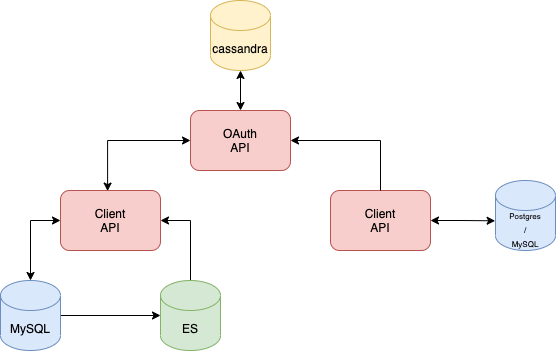

The diagram above was exported from draw.io. Its source (the exported page's mxGraphModel, read from the mxfile embedded in the PNG):
<mxGraphModel dx="788" dy="502" grid="1" gridSize="10" guides="1" tooltips="1" connect="1" arrows="1" fold="1" page="1" pageScale="1" pageWidth="850" pageHeight="1100" math="0" shadow="0">
  <root>
    <mxCell id="0" />
    <mxCell id="1" parent="0" />
    <mxCell id="K17NXo-JdqahbdTt-skO-5" style="edgeStyle=orthogonalEdgeStyle;rounded=0;orthogonalLoop=1;jettySize=auto;html=1;entryX=-0.006;entryY=0.576;entryDx=0;entryDy=0;entryPerimeter=0;startArrow=classic;startFill=1;" edge="1" parent="1" source="K17NXo-JdqahbdTt-skO-1" target="K17NXo-JdqahbdTt-skO-2">
      <mxGeometry relative="1" as="geometry" />
    </mxCell>
    <mxCell id="K17NXo-JdqahbdTt-skO-1" value="Client&lt;br&gt;API" style="rounded=1;whiteSpace=wrap;html=1;fillColor=#f8cecc;strokeColor=#b85450;" vertex="1" parent="1">
      <mxGeometry x="530" y="540" width="100" height="60" as="geometry" />
    </mxCell>
    <mxCell id="K17NXo-JdqahbdTt-skO-2" value="&lt;font style=&quot;font-size: 8px&quot;&gt;Postgres&lt;br&gt;/&lt;br&gt;MySQL&lt;/font&gt;" style="shape=cylinder3;whiteSpace=wrap;html=1;boundedLbl=1;backgroundOutline=1;size=15;fillColor=#dae8fc;strokeColor=#6c8ebf;" vertex="1" parent="1">
      <mxGeometry x="695" y="530" width="60" height="70" as="geometry" />
    </mxCell>
    <mxCell id="K17NXo-JdqahbdTt-skO-8" style="edgeStyle=orthogonalEdgeStyle;rounded=0;orthogonalLoop=1;jettySize=auto;html=1;entryX=0.5;entryY=0;entryDx=0;entryDy=0;startArrow=classic;startFill=1;endArrow=none;endFill=0;" edge="1" parent="1" source="K17NXo-JdqahbdTt-skO-7" target="K17NXo-JdqahbdTt-skO-1">
      <mxGeometry relative="1" as="geometry" />
    </mxCell>
    <mxCell id="K17NXo-JdqahbdTt-skO-27" style="edgeStyle=orthogonalEdgeStyle;rounded=0;orthogonalLoop=1;jettySize=auto;html=1;entryX=0.471;entryY=0.01;entryDx=0;entryDy=0;entryPerimeter=0;startArrow=classic;startFill=1;endArrow=classic;endFill=1;" edge="1" parent="1" source="K17NXo-JdqahbdTt-skO-7" target="K17NXo-JdqahbdTt-skO-11">
      <mxGeometry relative="1" as="geometry" />
    </mxCell>
    <mxCell id="K17NXo-JdqahbdTt-skO-7" value="OAuth&lt;br&gt;API" style="rounded=1;whiteSpace=wrap;html=1;fillColor=#f8cecc;strokeColor=#b85450;" vertex="1" parent="1">
      <mxGeometry x="390" y="460" width="100" height="60" as="geometry" />
    </mxCell>
    <mxCell id="K17NXo-JdqahbdTt-skO-10" value="" style="edgeStyle=orthogonalEdgeStyle;rounded=0;orthogonalLoop=1;jettySize=auto;html=1;startArrow=classic;startFill=1;entryX=0.5;entryY=0;entryDx=0;entryDy=0;" edge="1" parent="1" source="K17NXo-JdqahbdTt-skO-9" target="K17NXo-JdqahbdTt-skO-7">
      <mxGeometry relative="1" as="geometry">
        <mxPoint x="450" y="460" as="targetPoint" />
      </mxGeometry>
    </mxCell>
    <mxCell id="K17NXo-JdqahbdTt-skO-9" value="cassandra" style="shape=cylinder3;whiteSpace=wrap;html=1;boundedLbl=1;backgroundOutline=1;size=15;fillColor=#fff2cc;strokeColor=#d6b656;" vertex="1" parent="1">
      <mxGeometry x="410" y="350" width="60" height="70" as="geometry" />
    </mxCell>
    <mxCell id="K17NXo-JdqahbdTt-skO-11" value="Client&lt;br&gt;API" style="rounded=1;whiteSpace=wrap;html=1;fillColor=#f8cecc;strokeColor=#b85450;" vertex="1" parent="1">
      <mxGeometry x="260" y="540" width="100" height="60" as="geometry" />
    </mxCell>
    <mxCell id="K17NXo-JdqahbdTt-skO-24" style="edgeStyle=orthogonalEdgeStyle;rounded=0;orthogonalLoop=1;jettySize=auto;html=1;entryX=0;entryY=0.5;entryDx=0;entryDy=0;entryPerimeter=0;startArrow=none;startFill=0;endArrow=classic;endFill=1;" edge="1" parent="1" source="K17NXo-JdqahbdTt-skO-13" target="K17NXo-JdqahbdTt-skO-14">
      <mxGeometry relative="1" as="geometry" />
    </mxCell>
    <mxCell id="K17NXo-JdqahbdTt-skO-26" style="edgeStyle=orthogonalEdgeStyle;rounded=0;orthogonalLoop=1;jettySize=auto;html=1;entryX=0;entryY=0.5;entryDx=0;entryDy=0;startArrow=classic;startFill=1;endArrow=classic;endFill=1;" edge="1" parent="1" source="K17NXo-JdqahbdTt-skO-13" target="K17NXo-JdqahbdTt-skO-11">
      <mxGeometry relative="1" as="geometry" />
    </mxCell>
    <mxCell id="K17NXo-JdqahbdTt-skO-13" value="MySQL" style="shape=cylinder3;whiteSpace=wrap;html=1;boundedLbl=1;backgroundOutline=1;size=15;direction=east;fillColor=#dae8fc;strokeColor=#6c8ebf;" vertex="1" parent="1">
      <mxGeometry x="200" y="630" width="60" height="70" as="geometry" />
    </mxCell>
    <mxCell id="K17NXo-JdqahbdTt-skO-25" style="edgeStyle=orthogonalEdgeStyle;rounded=0;orthogonalLoop=1;jettySize=auto;html=1;entryX=1;entryY=0.5;entryDx=0;entryDy=0;startArrow=none;startFill=0;endArrow=classic;endFill=1;" edge="1" parent="1" source="K17NXo-JdqahbdTt-skO-14" target="K17NXo-JdqahbdTt-skO-11">
      <mxGeometry relative="1" as="geometry" />
    </mxCell>
    <mxCell id="K17NXo-JdqahbdTt-skO-14" value="ES" style="shape=cylinder3;whiteSpace=wrap;html=1;boundedLbl=1;backgroundOutline=1;size=15;fillColor=#d5e8d4;strokeColor=#82b366;" vertex="1" parent="1">
      <mxGeometry x="360" y="630" width="60" height="70" as="geometry" />
    </mxCell>
  </root>
</mxGraphModel>